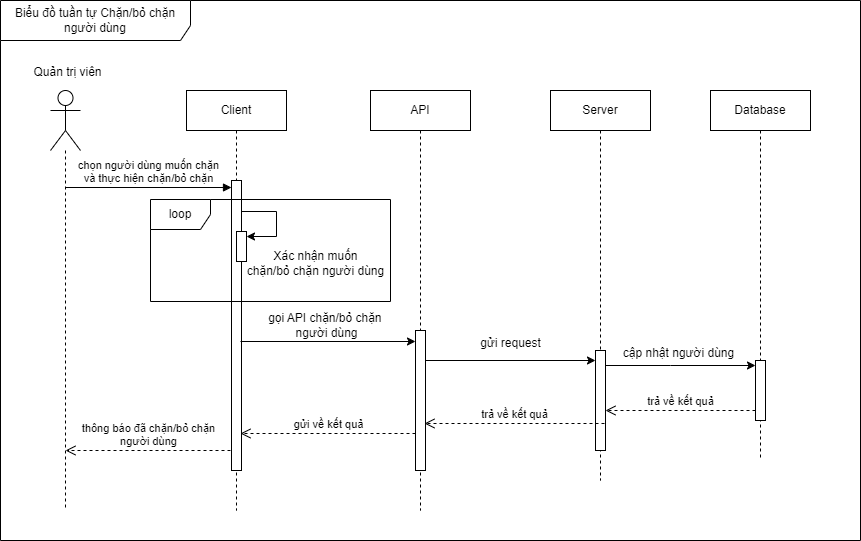

The diagram above was exported from draw.io. Its source (the exported page's mxGraphModel, read from the mxfile embedded in the PNG):
<mxGraphModel dx="1313" dy="776" grid="1" gridSize="10" guides="1" tooltips="1" connect="1" arrows="1" fold="1" page="1" pageScale="1" pageWidth="850" pageHeight="1100" math="0" shadow="0">
  <root>
    <mxCell id="0" />
    <mxCell id="1" parent="0" />
    <mxCell id="joAbBSEKtvh75STkLtJc-1" value="" style="shape=umlLifeline;perimeter=lifelinePerimeter;whiteSpace=wrap;html=1;container=1;dropTarget=0;collapsible=0;recursiveResize=0;outlineConnect=0;portConstraint=eastwest;newEdgeStyle={&quot;curved&quot;:0,&quot;rounded&quot;:0};participant=umlActor;size=60;" vertex="1" parent="1">
      <mxGeometry x="120" y="100" width="30" height="420" as="geometry" />
    </mxCell>
    <mxCell id="joAbBSEKtvh75STkLtJc-2" value="Client" style="shape=umlLifeline;perimeter=lifelinePerimeter;whiteSpace=wrap;html=1;container=1;dropTarget=0;collapsible=0;recursiveResize=0;outlineConnect=0;portConstraint=eastwest;newEdgeStyle={&quot;curved&quot;:0,&quot;rounded&quot;:0};" vertex="1" parent="1">
      <mxGeometry x="256" y="100" width="100" height="420" as="geometry" />
    </mxCell>
    <mxCell id="joAbBSEKtvh75STkLtJc-3" value="" style="html=1;points=[[0,0,0,0,5],[0,1,0,0,-5],[1,0,0,0,5],[1,1,0,0,-5]];perimeter=orthogonalPerimeter;outlineConnect=0;targetShapes=umlLifeline;portConstraint=eastwest;newEdgeStyle={&quot;curved&quot;:0,&quot;rounded&quot;:0};" vertex="1" parent="joAbBSEKtvh75STkLtJc-2">
      <mxGeometry x="45" y="90" width="10" height="290" as="geometry" />
    </mxCell>
    <mxCell id="joAbBSEKtvh75STkLtJc-4" value="API" style="shape=umlLifeline;perimeter=lifelinePerimeter;whiteSpace=wrap;html=1;container=1;dropTarget=0;collapsible=0;recursiveResize=0;outlineConnect=0;portConstraint=eastwest;newEdgeStyle={&quot;curved&quot;:0,&quot;rounded&quot;:0};" vertex="1" parent="1">
      <mxGeometry x="440" y="100" width="100" height="420" as="geometry" />
    </mxCell>
    <mxCell id="joAbBSEKtvh75STkLtJc-5" value="" style="html=1;points=[[0,0,0,0,5],[0,1,0,0,-5],[1,0,0,0,5],[1,1,0,0,-5]];perimeter=orthogonalPerimeter;outlineConnect=0;targetShapes=umlLifeline;portConstraint=eastwest;newEdgeStyle={&quot;curved&quot;:0,&quot;rounded&quot;:0};" vertex="1" parent="joAbBSEKtvh75STkLtJc-4">
      <mxGeometry x="45" y="240" width="10" height="140" as="geometry" />
    </mxCell>
    <mxCell id="joAbBSEKtvh75STkLtJc-7" value="Server" style="shape=umlLifeline;perimeter=lifelinePerimeter;whiteSpace=wrap;html=1;container=1;dropTarget=0;collapsible=0;recursiveResize=0;outlineConnect=0;portConstraint=eastwest;newEdgeStyle={&quot;curved&quot;:0,&quot;rounded&quot;:0};" vertex="1" parent="1">
      <mxGeometry x="620" y="100" width="100" height="390" as="geometry" />
    </mxCell>
    <mxCell id="joAbBSEKtvh75STkLtJc-8" value="" style="html=1;points=[[0,0,0,0,5],[0,1,0,0,-5],[1,0,0,0,5],[1,1,0,0,-5]];perimeter=orthogonalPerimeter;outlineConnect=0;targetShapes=umlLifeline;portConstraint=eastwest;newEdgeStyle={&quot;curved&quot;:0,&quot;rounded&quot;:0};" vertex="1" parent="joAbBSEKtvh75STkLtJc-7">
      <mxGeometry x="45" y="260" width="10" height="100" as="geometry" />
    </mxCell>
    <mxCell id="joAbBSEKtvh75STkLtJc-10" value="Database" style="shape=umlLifeline;perimeter=lifelinePerimeter;whiteSpace=wrap;html=1;container=1;dropTarget=0;collapsible=0;recursiveResize=0;outlineConnect=0;portConstraint=eastwest;newEdgeStyle={&quot;curved&quot;:0,&quot;rounded&quot;:0};" vertex="1" parent="1">
      <mxGeometry x="780" y="100" width="100" height="370" as="geometry" />
    </mxCell>
    <mxCell id="joAbBSEKtvh75STkLtJc-11" value="" style="html=1;points=[[0,0,0,0,5],[0,1,0,0,-5],[1,0,0,0,5],[1,1,0,0,-5]];perimeter=orthogonalPerimeter;outlineConnect=0;targetShapes=umlLifeline;portConstraint=eastwest;newEdgeStyle={&quot;curved&quot;:0,&quot;rounded&quot;:0};" vertex="1" parent="joAbBSEKtvh75STkLtJc-10">
      <mxGeometry x="45" y="270" width="10" height="60" as="geometry" />
    </mxCell>
    <mxCell id="joAbBSEKtvh75STkLtJc-15" value="Quản trị viên" style="text;html=1;align=center;verticalAlign=middle;resizable=0;points=[];autosize=1;strokeColor=none;fillColor=none;" vertex="1" parent="1">
      <mxGeometry x="92" y="67" width="90" height="30" as="geometry" />
    </mxCell>
    <mxCell id="duaupxVRoHYZIovuDtin-1" value="" style="group" vertex="1" connectable="0" parent="1">
      <mxGeometry x="306" y="221" width="40" height="50" as="geometry" />
    </mxCell>
    <mxCell id="duaupxVRoHYZIovuDtin-2" value="" style="html=1;points=[[0,0,0,0,5],[0,1,0,0,-5],[1,0,0,0,5],[1,1,0,0,-5]];perimeter=orthogonalPerimeter;outlineConnect=0;targetShapes=umlLifeline;portConstraint=eastwest;newEdgeStyle={&quot;curved&quot;:0,&quot;rounded&quot;:0};" vertex="1" parent="duaupxVRoHYZIovuDtin-1">
      <mxGeometry y="20" width="10" height="30" as="geometry" />
    </mxCell>
    <mxCell id="duaupxVRoHYZIovuDtin-3" value="" style="edgeStyle=none;orthogonalLoop=1;jettySize=auto;html=1;rounded=0;entryX=1;entryY=0;entryDx=0;entryDy=5;entryPerimeter=0;" edge="1" parent="duaupxVRoHYZIovuDtin-1" target="duaupxVRoHYZIovuDtin-2">
      <mxGeometry width="100" relative="1" as="geometry">
        <mxPoint x="5" as="sourcePoint" />
        <mxPoint x="100" as="targetPoint" />
        <Array as="points">
          <mxPoint x="40" />
          <mxPoint x="40" y="25" />
        </Array>
      </mxGeometry>
    </mxCell>
    <mxCell id="duaupxVRoHYZIovuDtin-4" value="Xác nhận muốn&lt;div&gt;chặn/bỏ chặn người dùng&lt;/div&gt;" style="text;html=1;align=center;verticalAlign=middle;resizable=0;points=[];autosize=1;strokeColor=none;fillColor=none;" vertex="1" parent="1">
      <mxGeometry x="305" y="253" width="160" height="40" as="geometry" />
    </mxCell>
    <mxCell id="duaupxVRoHYZIovuDtin-5" value="loop" style="shape=umlFrame;whiteSpace=wrap;html=1;pointerEvents=0;" vertex="1" parent="1">
      <mxGeometry x="220" y="209" width="240" height="102" as="geometry" />
    </mxCell>
    <mxCell id="cHXIP3_FGWzta-0hjRzi-1" value="chọn người dùng muốn chặn&lt;div&gt;và thực hiện chặn/bỏ chặn&lt;/div&gt;" style="html=1;verticalAlign=bottom;endArrow=block;curved=0;rounded=0;" edge="1" parent="1">
      <mxGeometry width="80" relative="1" as="geometry">
        <mxPoint x="135" y="197" as="sourcePoint" />
        <mxPoint x="301" y="197" as="targetPoint" />
      </mxGeometry>
    </mxCell>
    <mxCell id="JI1wRa4DyUjSzZFfkz5M-1" value="" style="edgeStyle=none;orthogonalLoop=1;jettySize=auto;html=1;rounded=0;" edge="1" parent="1">
      <mxGeometry width="100" relative="1" as="geometry">
        <mxPoint x="310" y="351" as="sourcePoint" />
        <mxPoint x="485" y="351" as="targetPoint" />
        <Array as="points" />
      </mxGeometry>
    </mxCell>
    <mxCell id="JI1wRa4DyUjSzZFfkz5M-2" value="gọi API chặn/bỏ chặn&amp;nbsp;&lt;div&gt;người dùng&lt;/div&gt;" style="text;html=1;align=center;verticalAlign=middle;resizable=0;points=[];autosize=1;strokeColor=none;fillColor=none;" vertex="1" parent="1">
      <mxGeometry x="326" y="315" width="140" height="40" as="geometry" />
    </mxCell>
    <mxCell id="YP7Ipk8ICseMtI14dwzw-2" value="gửi request" style="text;html=1;align=center;verticalAlign=middle;resizable=0;points=[];autosize=1;strokeColor=none;fillColor=none;" vertex="1" parent="1">
      <mxGeometry x="540" y="338" width="80" height="30" as="geometry" />
    </mxCell>
    <mxCell id="1h9Y84rjvKcYhs7SRxyd-1" style="edgeStyle=orthogonalEdgeStyle;rounded=0;orthogonalLoop=1;jettySize=auto;html=1;curved=0;entryX=0;entryY=0;entryDx=0;entryDy=5;entryPerimeter=0;" edge="1" parent="1" source="joAbBSEKtvh75STkLtJc-8" target="joAbBSEKtvh75STkLtJc-11">
      <mxGeometry relative="1" as="geometry">
        <mxPoint x="685" y="372" as="sourcePoint" />
        <mxPoint x="835" y="372" as="targetPoint" />
        <Array as="points">
          <mxPoint x="740" y="375" />
          <mxPoint x="740" y="375" />
        </Array>
      </mxGeometry>
    </mxCell>
    <mxCell id="1h9Y84rjvKcYhs7SRxyd-2" value="cập nhật người dùng" style="text;html=1;align=center;verticalAlign=middle;resizable=0;points=[];autosize=1;strokeColor=none;fillColor=none;" vertex="1" parent="1">
      <mxGeometry x="683" y="348" width="130" height="30" as="geometry" />
    </mxCell>
    <mxCell id="wbA8LjDsMJiEhj5GMzzA-1" value="trả về kết quả" style="html=1;verticalAlign=bottom;endArrow=open;dashed=1;endSize=8;curved=0;rounded=0;" edge="1" parent="1" source="joAbBSEKtvh75STkLtJc-11">
      <mxGeometry relative="1" as="geometry">
        <mxPoint x="820" y="420" as="sourcePoint" />
        <mxPoint x="675" y="420" as="targetPoint" />
      </mxGeometry>
    </mxCell>
    <mxCell id="lZB7UNSY7vRQSHY00JEs-1" value="trả về kết quả" style="html=1;verticalAlign=bottom;endArrow=open;dashed=1;endSize=8;curved=0;rounded=0;" edge="1" parent="1">
      <mxGeometry relative="1" as="geometry">
        <mxPoint x="674" y="433" as="sourcePoint" />
        <mxPoint x="494" y="433" as="targetPoint" />
      </mxGeometry>
    </mxCell>
    <mxCell id="lZB7UNSY7vRQSHY00JEs-2" value="gửi về kết quả" style="html=1;verticalAlign=bottom;endArrow=open;dashed=1;endSize=8;curved=0;rounded=0;" edge="1" parent="1" source="joAbBSEKtvh75STkLtJc-5">
      <mxGeometry relative="1" as="geometry">
        <mxPoint x="480" y="443" as="sourcePoint" />
        <mxPoint x="310" y="443" as="targetPoint" />
      </mxGeometry>
    </mxCell>
    <mxCell id="ts6IwTPGQRCkbvOjzGUE-1" value="thông báo đã chặn/bỏ chặn&lt;div&gt;người dùng&lt;/div&gt;" style="html=1;verticalAlign=bottom;endArrow=open;dashed=1;endSize=8;curved=0;rounded=0;" edge="1" parent="1">
      <mxGeometry relative="1" as="geometry">
        <mxPoint x="300" y="460" as="sourcePoint" />
        <mxPoint x="135" y="460" as="targetPoint" />
      </mxGeometry>
    </mxCell>
    <mxCell id="fzVAtBKAx6TeJjpMOXRn-1" value="Biểu đồ tuần tự Chặn/bỏ chặn người dùng" style="shape=umlFrame;whiteSpace=wrap;html=1;pointerEvents=0;width=190;height=40;" vertex="1" parent="1">
      <mxGeometry x="70" y="10" width="860" height="540" as="geometry" />
    </mxCell>
    <mxCell id="fzVAtBKAx6TeJjpMOXRn-2" style="edgeStyle=orthogonalEdgeStyle;rounded=0;orthogonalLoop=1;jettySize=auto;html=1;curved=0;" edge="1" parent="1" target="joAbBSEKtvh75STkLtJc-8">
      <mxGeometry relative="1" as="geometry">
        <mxPoint x="495" y="368" as="sourcePoint" />
        <mxPoint x="645" y="368" as="targetPoint" />
        <Array as="points">
          <mxPoint x="495" y="370" />
        </Array>
      </mxGeometry>
    </mxCell>
  </root>
</mxGraphModel>